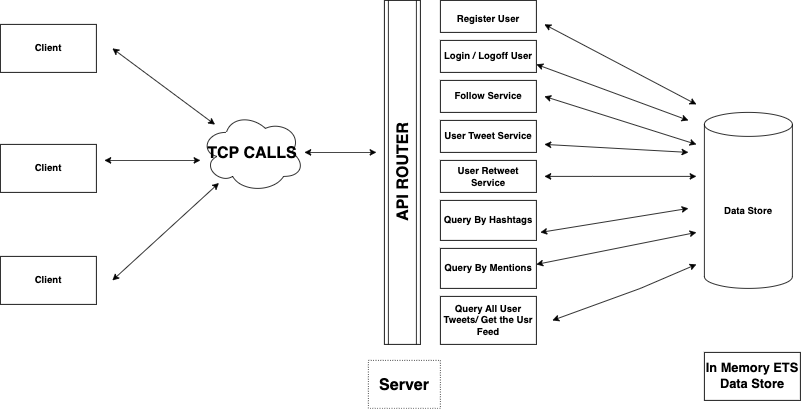

The diagram above was exported from draw.io. Its source (the exported page's mxGraphModel, read from the mxfile embedded in the PNG):
<mxGraphModel dx="946" dy="614" grid="1" gridSize="10" guides="1" tooltips="1" connect="1" arrows="1" fold="1" page="1" pageScale="1" pageWidth="583" pageHeight="827" math="0" shadow="0">
  <root>
    <mxCell id="0" />
    <mxCell id="1" parent="0" />
    <mxCell id="O_blK4j3tO_9bvy8MPyr-2" value="&lt;b&gt;API ROUTER&lt;/b&gt;" style="shape=process;whiteSpace=wrap;html=1;backgroundOutline=1;horizontal=0;fontSize=20;" vertex="1" parent="1">
      <mxGeometry x="500" y="40" width="45" height="430" as="geometry" />
    </mxCell>
    <mxCell id="O_blK4j3tO_9bvy8MPyr-3" value="&lt;b&gt;Server&lt;/b&gt;" style="whiteSpace=wrap;html=1;dashed=1;dashPattern=1 2;fontSize=20;" vertex="1" parent="1">
      <mxGeometry x="480" y="490" width="90" height="60" as="geometry" />
    </mxCell>
    <mxCell id="O_blK4j3tO_9bvy8MPyr-4" value="&lt;b&gt;TCP CALLS&lt;/b&gt;" style="ellipse;shape=cloud;whiteSpace=wrap;html=1;fontSize=20;" vertex="1" parent="1">
      <mxGeometry x="270" y="180" width="130" height="100" as="geometry" />
    </mxCell>
    <mxCell id="O_blK4j3tO_9bvy8MPyr-5" value="&lt;font style=&quot;font-size: 12px;&quot;&gt;&lt;b&gt;Register User&lt;/b&gt;&lt;/font&gt;" style="whiteSpace=wrap;html=1;fontSize=20;" vertex="1" parent="1">
      <mxGeometry x="570" y="40" width="120" height="40" as="geometry" />
    </mxCell>
    <mxCell id="O_blK4j3tO_9bvy8MPyr-6" value="&lt;b&gt;Login / Logoff User&lt;/b&gt;" style="whiteSpace=wrap;html=1;fontSize=12;" vertex="1" parent="1">
      <mxGeometry x="570" y="90" width="120" height="40" as="geometry" />
    </mxCell>
    <mxCell id="O_blK4j3tO_9bvy8MPyr-7" value="&lt;b&gt;Follow Service&lt;/b&gt;" style="whiteSpace=wrap;html=1;fontSize=12;" vertex="1" parent="1">
      <mxGeometry x="570" y="140" width="120" height="40" as="geometry" />
    </mxCell>
    <mxCell id="O_blK4j3tO_9bvy8MPyr-8" value="&lt;b&gt;Client&lt;/b&gt;" style="rounded=0;whiteSpace=wrap;html=1;fontSize=12;" vertex="1" parent="1">
      <mxGeometry x="20" y="220" width="120" height="60" as="geometry" />
    </mxCell>
    <mxCell id="O_blK4j3tO_9bvy8MPyr-9" value="&lt;b&gt;Client&lt;/b&gt;" style="rounded=0;whiteSpace=wrap;html=1;fontSize=12;" vertex="1" parent="1">
      <mxGeometry x="20" y="360" width="120" height="60" as="geometry" />
    </mxCell>
    <mxCell id="O_blK4j3tO_9bvy8MPyr-10" value="&lt;b&gt;Client&lt;/b&gt;" style="rounded=0;whiteSpace=wrap;html=1;fontSize=12;" vertex="1" parent="1">
      <mxGeometry x="20" y="70" width="120" height="60" as="geometry" />
    </mxCell>
    <mxCell id="O_blK4j3tO_9bvy8MPyr-11" value="&lt;b&gt;User Tweet Service&lt;/b&gt;" style="whiteSpace=wrap;html=1;fontSize=12;" vertex="1" parent="1">
      <mxGeometry x="570" y="190" width="120" height="40" as="geometry" />
    </mxCell>
    <mxCell id="O_blK4j3tO_9bvy8MPyr-13" value="&lt;b&gt;User Retweet Service&lt;/b&gt;" style="rounded=0;whiteSpace=wrap;html=1;fontSize=12;" vertex="1" parent="1">
      <mxGeometry x="570" y="240" width="120" height="40" as="geometry" />
    </mxCell>
    <mxCell id="O_blK4j3tO_9bvy8MPyr-14" value="&lt;b&gt;Query By Hashtags&lt;/b&gt;" style="whiteSpace=wrap;html=1;fontSize=12;" vertex="1" parent="1">
      <mxGeometry x="570" y="290" width="120" height="50" as="geometry" />
    </mxCell>
    <mxCell id="O_blK4j3tO_9bvy8MPyr-15" value="&lt;b&gt;Query By Mentions&lt;/b&gt;" style="whiteSpace=wrap;html=1;fontSize=12;" vertex="1" parent="1">
      <mxGeometry x="570" y="350" width="120" height="50" as="geometry" />
    </mxCell>
    <mxCell id="O_blK4j3tO_9bvy8MPyr-16" value="&lt;b&gt;Query All User Tweets/ Get the Usr Feed&lt;/b&gt;" style="rounded=0;whiteSpace=wrap;html=1;fontSize=12;" vertex="1" parent="1">
      <mxGeometry x="570" y="410" width="120" height="60" as="geometry" />
    </mxCell>
    <mxCell id="O_blK4j3tO_9bvy8MPyr-17" value="" style="endArrow=classic;startArrow=classic;html=1;rounded=0;fontSize=12;" edge="1" parent="1" target="O_blK4j3tO_9bvy8MPyr-4">
      <mxGeometry width="50" height="50" relative="1" as="geometry">
        <mxPoint x="160" y="100" as="sourcePoint" />
        <mxPoint x="210" y="60" as="targetPoint" />
      </mxGeometry>
    </mxCell>
    <mxCell id="O_blK4j3tO_9bvy8MPyr-19" value="" style="endArrow=classic;startArrow=classic;html=1;rounded=0;fontSize=12;" edge="1" parent="1">
      <mxGeometry width="50" height="50" relative="1" as="geometry">
        <mxPoint x="150" y="240" as="sourcePoint" />
        <mxPoint x="270" y="240" as="targetPoint" />
      </mxGeometry>
    </mxCell>
    <mxCell id="O_blK4j3tO_9bvy8MPyr-21" value="" style="endArrow=classic;startArrow=classic;html=1;rounded=0;fontSize=12;" edge="1" parent="1" target="O_blK4j3tO_9bvy8MPyr-4">
      <mxGeometry width="50" height="50" relative="1" as="geometry">
        <mxPoint x="160" y="390" as="sourcePoint" />
        <mxPoint x="210" y="340" as="targetPoint" />
      </mxGeometry>
    </mxCell>
    <mxCell id="O_blK4j3tO_9bvy8MPyr-23" value="" style="endArrow=classic;startArrow=classic;html=1;rounded=0;fontSize=12;" edge="1" parent="1" source="O_blK4j3tO_9bvy8MPyr-4">
      <mxGeometry width="50" height="50" relative="1" as="geometry">
        <mxPoint x="410" y="255" as="sourcePoint" />
        <mxPoint x="490" y="230" as="targetPoint" />
      </mxGeometry>
    </mxCell>
    <mxCell id="O_blK4j3tO_9bvy8MPyr-24" value="&lt;b&gt;Data Store&lt;/b&gt;" style="shape=cylinder3;whiteSpace=wrap;html=1;boundedLbl=1;backgroundOutline=1;size=15;fontSize=12;" vertex="1" parent="1">
      <mxGeometry x="900" y="180" width="110" height="220" as="geometry" />
    </mxCell>
    <mxCell id="O_blK4j3tO_9bvy8MPyr-27" value="&lt;b&gt;&lt;font style=&quot;font-size: 16px;&quot;&gt;In Memory ETS Data Store&lt;/font&gt;&lt;/b&gt;" style="whiteSpace=wrap;html=1;fontSize=12;" vertex="1" parent="1">
      <mxGeometry x="900" y="480" width="120" height="60" as="geometry" />
    </mxCell>
    <mxCell id="O_blK4j3tO_9bvy8MPyr-28" value="" style="endArrow=classic;startArrow=classic;html=1;rounded=0;fontSize=12;" edge="1" parent="1">
      <mxGeometry width="50" height="50" relative="1" as="geometry">
        <mxPoint x="700" y="70" as="sourcePoint" />
        <mxPoint x="890" y="170" as="targetPoint" />
      </mxGeometry>
    </mxCell>
    <mxCell id="O_blK4j3tO_9bvy8MPyr-29" value="" style="endArrow=classic;startArrow=classic;html=1;rounded=0;fontSize=12;exitX=1;exitY=0.75;exitDx=0;exitDy=0;" edge="1" parent="1" source="O_blK4j3tO_9bvy8MPyr-6">
      <mxGeometry width="50" height="50" relative="1" as="geometry">
        <mxPoint x="700" y="100" as="sourcePoint" />
        <mxPoint x="880" y="190" as="targetPoint" />
      </mxGeometry>
    </mxCell>
    <mxCell id="O_blK4j3tO_9bvy8MPyr-30" value="" style="endArrow=classic;startArrow=classic;html=1;rounded=0;fontSize=12;" edge="1" parent="1">
      <mxGeometry width="50" height="50" relative="1" as="geometry">
        <mxPoint x="700" y="160" as="sourcePoint" />
        <mxPoint x="890" y="220" as="targetPoint" />
      </mxGeometry>
    </mxCell>
    <mxCell id="O_blK4j3tO_9bvy8MPyr-31" value="" style="endArrow=classic;startArrow=classic;html=1;rounded=0;fontSize=12;" edge="1" parent="1">
      <mxGeometry width="50" height="50" relative="1" as="geometry">
        <mxPoint x="700" y="220" as="sourcePoint" />
        <mxPoint x="880" y="230" as="targetPoint" />
      </mxGeometry>
    </mxCell>
    <mxCell id="O_blK4j3tO_9bvy8MPyr-33" value="" style="endArrow=classic;startArrow=classic;html=1;rounded=0;fontSize=12;" edge="1" parent="1">
      <mxGeometry width="50" height="50" relative="1" as="geometry">
        <mxPoint x="695" y="330" as="sourcePoint" />
        <mxPoint x="880" y="300" as="targetPoint" />
      </mxGeometry>
    </mxCell>
    <mxCell id="O_blK4j3tO_9bvy8MPyr-35" value="" style="endArrow=classic;startArrow=classic;html=1;rounded=0;fontSize=12;" edge="1" parent="1">
      <mxGeometry width="50" height="50" relative="1" as="geometry">
        <mxPoint x="700" y="260" as="sourcePoint" />
        <mxPoint x="890" y="260" as="targetPoint" />
        <Array as="points">
          <mxPoint x="760" y="260" />
        </Array>
      </mxGeometry>
    </mxCell>
    <mxCell id="O_blK4j3tO_9bvy8MPyr-36" value="" style="endArrow=classic;startArrow=classic;html=1;rounded=0;fontSize=12;" edge="1" parent="1">
      <mxGeometry width="50" height="50" relative="1" as="geometry">
        <mxPoint x="690" y="370" as="sourcePoint" />
        <mxPoint x="890" y="330" as="targetPoint" />
        <Array as="points" />
      </mxGeometry>
    </mxCell>
    <mxCell id="O_blK4j3tO_9bvy8MPyr-37" value="" style="endArrow=classic;startArrow=classic;html=1;rounded=0;fontSize=12;" edge="1" parent="1">
      <mxGeometry width="50" height="50" relative="1" as="geometry">
        <mxPoint x="710" y="440" as="sourcePoint" />
        <mxPoint x="890" y="370" as="targetPoint" />
        <Array as="points">
          <mxPoint x="820" y="400" />
        </Array>
      </mxGeometry>
    </mxCell>
  </root>
</mxGraphModel>